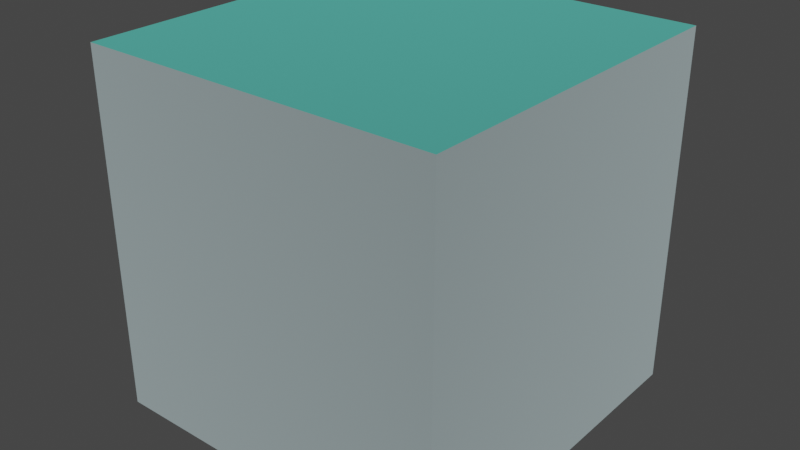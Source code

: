 # Source: cliff_blockCave_stone.blend  (saved by Blender 2.82.7; exported with 4.5.12 LTS)
import bpy
from mathutils import Matrix  # noqa: F401  (used for matrix-valued properties, if any)

bpy.ops.wm.read_factory_settings(use_empty=True)
scene = bpy.context.scene
scene.name = 'Scene'

# ---- collections
col_collection = bpy.data.collections.new('Collection'); scene.collection.children.link(col_collection)

# ---- materials (node trees are filled in below, after node groups)
mat_stone_001 = bpy.data.materials.new('stone.001')
mat_stone_001.use_backface_culling = True
mat_stone_001.use_transparent_shadow = False
mat_stone_001.diffuse_color = (0.7216, 0.8863, 0.9098, 1.0)
mat_grass_003 = bpy.data.materials.new('grass.003')
mat_grass_003.use_backface_culling = True
mat_grass_003.use_transparent_shadow = False
mat_grass_003.diffuse_color = (0.1725, 0.8471, 0.7216, 1.0)

# ---- material node trees
mat_stone_001.use_nodes = True; mat_stone_001.node_tree.nodes.clear()
_N = mat_stone_001.node_tree.nodes; _L = mat_stone_001.node_tree.links
n0 = _N.new('ShaderNodeOutputMaterial'); n0.name = 'Material Output'; n0.location = (1250, 0)
n1 = _N.new('ShaderNodeBsdfPrincipled'); n1.name = 'Principled BSDF'; n1.location = (0, 0)
n1.distribution = 'GGX'
n1.subsurface_method = 'BURLEY'
n1.inputs[0].default_value = (0.7216, 0.8863, 0.9098, 1.0)
n1.inputs[1].default_value = 1.0
n1.inputs[2].default_value = 1.0
n1.inputs[3].default_value = 1.45
n1.inputs[13].default_value = 1.0
n1.inputs[27].default_value = (0.0, 0.0, 0.0, 1.0)
n1.inputs[28].default_value = 1.0
_L.new(n1.outputs[0], n0.inputs[0])
n0.is_active_output = True
mat_grass_003.use_nodes = True; mat_grass_003.node_tree.nodes.clear()
_N = mat_grass_003.node_tree.nodes; _L = mat_grass_003.node_tree.links
n0 = _N.new('ShaderNodeOutputMaterial'); n0.name = 'Material Output'; n0.location = (1250, 0)
n1 = _N.new('ShaderNodeBsdfPrincipled'); n1.name = 'Principled BSDF'; n1.location = (0, 0)
n1.distribution = 'GGX'
n1.subsurface_method = 'BURLEY'
n1.inputs[0].default_value = (0.1725, 0.8471, 0.7216, 1.0)
n1.inputs[1].default_value = 1.0
n1.inputs[2].default_value = 1.0
n1.inputs[3].default_value = 1.45
n1.inputs[13].default_value = 1.0
n1.inputs[27].default_value = (0.0, 0.0, 0.0, 1.0)
n1.inputs[28].default_value = 1.0
_L.new(n1.outputs[0], n0.inputs[0])
n0.is_active_output = True

# ---- world
world_world = bpy.data.worlds.new('World'); scene.world = world_world
world_world.use_nodes = True; world_world.node_tree.nodes.clear()
_N = world_world.node_tree.nodes; _L = world_world.node_tree.links
n0 = _N.new('ShaderNodeOutputWorld'); n0.name = 'World Output'; n0.location = (300, 300)
n1 = _N.new('ShaderNodeBackground'); n1.name = 'Background'; n1.location = (10, 300)
n1.inputs[0].default_value = (0.05088, 0.05088, 0.05088, 1.0)
_L.new(n1.outputs[0], n0.inputs[0])
n0.is_active_output = True
world_world.color = (0.05088, 0.05088, 0.05088)
world_world.use_sun_shadow = False
world_world.sun_shadow_jitter_overblur = 0.0

# ---- meshes
me_mesh_cliff_blockcave_stone = bpy.data.meshes.new('Mesh cliff_blockCave_stone')
me_mesh_cliff_blockcave_stone.from_pydata([(0.479, -0.4243, 0.4864), (-0.1875, 0.06308, -0.5136), (-0.1875, 0.06308, 0.3864), (-0.08715, 0.3736, -0.5136), (-0.521, 0.5757, 0.4864), (0.2216, 0.005262, -0.5136), (0.2935, 0.005262, -0.5136), (0.479, 0.5757, -0.5136), (-0.2954, 0.06308, -0.5136), (0.379, -0.4243, -0.5136), (0.379, -0.4243, -0.06365), (0.479, -0.4243, -0.5136), (0.1976, -0.4243, 0.3864), (-0.521, -0.4243, 0.4864), (-0.421, -0.4243, 0.0958), (-0.421, -0.4243, -0.5136), (-0.521, -0.4243, -0.5136), (-0.2954, 0.06308, 0.3864), (0.1796, 0.1894, 0.3864), (0.02526, 0.3736, 0.3864), (0.2935, 0.005262, 0.3864), (0.3363, -0.2095, 0.3864), (-0.3582, -0.1806, 0.3864), (-0.08715, 0.3736, 0.3864), (0.2216, 0.005262, 0.3864), (0.1377, 0.3736, -0.06365), (0.1377, 0.3736, -0.5136), (-0.294, -0.4243, 0.3864), (0.479, 0.5757, 0.4864), (-0.521, 0.5757, -0.5136)], [], [(11, 28, 0), (28, 11, 7), (1, 17, 8), (17, 1, 2), (1, 23, 2), (23, 1, 3), (29, 13, 4), (13, 29, 16), (28, 13, 0), (13, 28, 4), (26, 6, 5), (7, 6, 26), (11, 6, 7), (6, 11, 9), (7, 26, 29), (3, 29, 26), (1, 29, 3), (8, 29, 1), (15, 29, 8), (29, 15, 16), (6, 24, 5), (24, 6, 20), (6, 21, 20), (21, 6, 10), (10, 6, 9), (11, 10, 9), (0, 10, 11), (0, 12, 10), (0, 27, 12), (13, 27, 0), (13, 14, 27), (13, 15, 14), (15, 13, 16), (17, 24, 22), (24, 17, 2), (24, 2, 18), (18, 2, 23), (18, 23, 19), (20, 22, 24), (21, 22, 20), (12, 22, 21), (22, 12, 27), (14, 17, 22), (17, 14, 8), (8, 14, 15), (25, 18, 19), (10, 12, 21), (26, 23, 3), (23, 26, 19), (19, 26, 25), (25, 24, 18), (24, 25, 5), (5, 25, 26), (14, 22, 27), (4, 7, 29), (7, 4, 28)])
me_mesh_cliff_blockcave_stone.polygons.foreach_set('use_smooth', [0, 0, 0, 0, 0, 0, 0, 0, 0, 0, 0, 0, 0, 0, 0, 0, 0, 0, 0, 0, 0, 0, 0, 0, 0, 0, 0, 0, 0, 0, 0, 0, 0, 0, 0, 0, 0, 0, 0, 0, 0, 0, 0, 0, 0, 0, 1, 0, 0, 0, 0, 0, 0, 0, 0, 0])
me_mesh_cliff_blockcave_stone.polygons.foreach_set('material_index', [0, 0, 0, 0, 0, 0, 0, 0, 0, 0, 0, 0, 0, 0, 0, 0, 0, 0, 0, 0, 0, 0, 0, 0, 0, 0, 0, 0, 0, 0, 0, 0, 0, 0, 0, 0, 0, 0, 0, 0, 0, 0, 0, 0, 0, 0, 0, 0, 0, 0, 0, 0, 0, 0, 1, 1])
_uv = me_mesh_cliff_blockcave_stone.uv_layers.new(name='UVMap')
_uv.uv.foreach_set('vector', [0.669, 0.002494, 1.0, 0.3437, 0.669, 0.3462, 1.0, 0.3437, 0.669, 0.002494, 1.0, 0.0, 0.8762, 1.0, 0.9123, 0.6903, 0.9123, 1.0, 0.9123, 0.6903, 0.8762, 1.0, 0.8762, 0.6903, 0.6538, 0.9985, 0.5461, 0.6882, 0.6538, 0.6892, 0.5461, 0.6882, 0.6538, 0.9985, 0.5461, 0.9975, 0.669, 0.3462, 0.9994, 0.6903, 0.669, 0.6903, 0.9994, 0.6903, 0.669, 0.3462, 0.9994, 0.3462, 0.669, 0.6882, 0.3345, 0.3441, 0.669, 0.3441, 0.3345, 0.3441, 0.669, 0.6882, 0.3345, 0.6882, 0.4021, 0.1175, 0.5253, 0.06383, 0.5253, 0.08859, 0.3345, 6.153e-08, 0.5253, 0.06383, 0.4021, 0.1175, 0.669, 0.0, 0.5253, 0.06383, 0.3345, 6.153e-08, 0.5253, 0.06383, 0.669, 0.0, 0.669, 0.03441, 0.3345, 6.153e-08, 0.4021, 0.1175, 0.3345, 0.3441, 0.4021, 0.1948, 0.3345, 0.3441, 0.4021, 0.1175, 0.506, 0.2294, 0.3345, 0.3441, 0.4021, 0.1948, 0.506, 0.2665, 0.3345, 0.3441, 0.506, 0.2294, 0.669, 0.3097, 0.3345, 0.3441, 0.506, 0.2665, 0.3345, 0.3441, 0.669, 0.3097, 0.669, 0.3441, 0.9123, 1.0, 0.9364, 0.6903, 0.9364, 1.0, 0.9364, 0.6903, 0.9123, 1.0, 0.9123, 0.6903, 0.3997, 0.6882, 0.4729, 0.9979, 0.3997, 0.9979, 0.4729, 0.9979, 0.3997, 0.6882, 0.5461, 0.8431, 0.5461, 0.8431, 0.3997, 0.6882, 0.5461, 0.6882, 2.991e-08, 0.6882, 0.03345, 0.5334, 0.03345, 0.6882, 0.0, 0.3441, 0.03345, 0.5334, 2.991e-08, 0.6882, 0.0, 0.3441, 0.09415, 0.3785, 0.03345, 0.5334, 0.0, 0.3441, 0.2586, 0.3785, 0.09415, 0.3785, 0.3345, 0.3441, 0.2586, 0.3785, 0.0, 0.3441, 0.3345, 0.3441, 0.3011, 0.4785, 0.2586, 0.3785, 0.3345, 0.3441, 0.3011, 0.6882, 0.3011, 0.4785, 0.3011, 0.6882, 0.3345, 0.3441, 0.3345, 0.6882, 0.021, 0.7951, 0.1939, 0.815, 0.0, 0.879, 0.1939, 0.815, 0.021, 0.7951, 0.0571, 0.7951, 0.1939, 0.815, 0.0571, 0.7951, 0.1799, 0.7516, 0.1799, 0.7516, 0.0571, 0.7951, 0.09067, 0.6882, 0.1799, 0.7516, 0.09067, 0.6882, 0.1283, 0.6882, 0.218, 0.815, 0.0, 0.879, 0.1939, 0.815, 0.2323, 0.8889, 0.0, 0.879, 0.218, 0.815, 0.1859, 0.9628, 0.0, 0.879, 0.2323, 0.8889, 0.0, 0.879, 0.1859, 0.9628, 0.02148, 0.9628, 0.2323, 0.8977, 0.3997, 0.9985, 0.316, 0.998, 0.3997, 0.9985, 0.2323, 0.8977, 0.3997, 0.6892, 0.3997, 0.6892, 0.2323, 0.8977, 0.2323, 0.6882, 0.6749, 0.8451, 0.738, 1.0, 0.669, 1.0, 0.5461, 0.8431, 0.5366, 0.9979, 0.4729, 0.9979, 0.801, 1.0, 0.8762, 0.6903, 0.8762, 1.0, 0.8762, 0.6903, 0.801, 1.0, 0.8386, 0.6903, 0.8386, 0.6903, 0.801, 1.0, 0.801, 0.8451, 0.6749, 0.8451, 0.801, 1.0, 0.738, 1.0, 0.801, 1.0, 0.6749, 0.8451, 0.801, 0.6903, 0.801, 0.6903, 0.6749, 0.8451, 0.6749, 0.6903, 0.2323, 0.8977, 0.316, 0.998, 0.2385, 0.9997, 4.985e-08, 0.3441, 0.3345, 0.0, 0.3345, 0.3441, 0.3345, 0.0, 4.985e-08, 0.3441, 0.0, 5.128e-08])
me_mesh_cliff_blockcave_stone.materials.append(mat_stone_001)
me_mesh_cliff_blockcave_stone.materials.append(mat_grass_003)
me_mesh_cliff_blockcave_stone.use_remesh_fix_poles = True
me_mesh_cliff_blockcave_stone.use_remesh_preserve_attributes = False
me_mesh_cliff_blockcave_stone.use_mirror_vertex_groups = False
me_mesh_cliff_blockcave_stone.update()
me_mesh_cliff_blockcave_stone.normals_split_custom_set([tuple(v) for v in zip(*[iter([1.0, 0.0, 0.0, 1.0, 0.0, 0.0, 1.0, 0.0, 0.0, 1.0, 0.0, 0.0, 1.0, 0.0, 0.0, 1.0, 0.0, 0.0, 0.0, -1.0, 3.534e-10, 0.0, -1.0, 3.534e-10, 0.0, -1.0, 3.534e-10, 0.0, -1.0, -1.767e-10, 0.0, -1.0, -1.767e-10, 0.0, -1.0, -1.767e-10, 0.9515, -0.3075, 0.0, 0.9515, -0.3075, 0.0, 0.9515, -0.3075, 0.0, 0.9515, -0.3075, -2.537e-08, 0.9515, -0.3075, -2.537e-08, 0.9515, -0.3075, -2.537e-08, -1.0, 0.0, 0.0, -1.0, 0.0, 0.0, -1.0, 0.0, 0.0, -1.0, 0.0, 0.0, -1.0, 0.0, 0.0, -1.0, 0.0, 0.0, 0.0, 0.0, 1.0, 0.0, 0.0, 1.0, 0.0, 0.0, 1.0, 0.0, 0.0, 1.0, 0.0, 0.0, 1.0, 0.0, 0.0, 1.0, 0.0, 0.0, -1.0, 0.0, 0.0, -1.0, 0.0, 0.0, -1.0, 1.896e-07, 0.0, -1.0, 1.896e-07, 0.0, -1.0, 1.896e-07, 0.0, -1.0, -3.213e-07, 0.0, -1.0, -3.213e-07, 0.0, -1.0, -3.213e-07, 0.0, -1.0, 0.0, 0.0, -1.0, 0.0, 0.0, -1.0, 0.0, 0.0, -1.0, 0.0, 0.0, -1.0, 0.0, 0.0, -1.0, 0.0, 0.0, -1.0, 0.0, 0.0, -1.0, 0.0, 0.0, -1.0, 0.0, 0.0, -1.0, 1.923e-07, 0.0, -1.0, 1.923e-07, 0.0, -1.0, 1.923e-07, 0.0, -1.0, 0.0, 0.0, -1.0, 0.0, 0.0, -1.0, 0.0, 0.0, -1.0, 0.0, 0.0, -1.0, 0.0, 0.0, -1.0, 0.0, 0.0, -1.0, 0.0, 0.0, -1.0, 0.0, 0.0, -1.0, 0.0, 0.0, -1.0, 0.0, -1.0, 3.495e-10, 0.0, -1.0, 3.495e-10, 0.0, -1.0, 3.495e-10, 0.0, -1.0, -3.495e-10, 0.0, -1.0, -3.495e-10, 0.0, -1.0, -3.495e-10, -0.9808, -0.1952, 3.307e-08, -0.9808, -0.1952, 3.307e-08, -0.9808, -0.1952, 3.307e-08, -0.9808, -0.1952, 0.0, -0.9808, -0.1952, 0.0, -0.9808, -0.1952, 0.0, -0.9808, -0.1952, 0.0, -0.9808, -0.1952, 0.0, -0.9808, -0.1952, 0.0, 0.0, -1.0, 0.0, 0.0, -1.0, 0.0, 0.0, -1.0, 0.0, 0.0, -1.0, 0.0, 0.0, -1.0, 0.0, 0.0, -1.0, 0.0, 0.0, -1.0, 0.0, 0.0, -1.0, 0.0, 0.0, -1.0, 0.0, 0.0, -1.0, 6.063e-07, 0.0, -1.0, 6.063e-07, 0.0, -1.0, 6.063e-07, 0.0, -1.0, 0.0, 0.0, -1.0, 0.0, 0.0, -1.0, 0.0, 0.0, -1.0, 0.0, 0.0, -1.0, 0.0, 0.0, -1.0, 0.0, 0.0, -1.0, 0.0, 0.0, -1.0, 0.0, 0.0, -1.0, 0.0, 0.0, -1.0, 0.0, 0.0, -1.0, 0.0, 0.0, -1.0, 0.0, 0.0, 0.0, -1.0, 0.0, 0.0, -1.0, 0.0, 0.0, -1.0, 0.0, 0.0, -1.0, 0.0, 0.0, -1.0, 0.0, 0.0, -1.0, 0.0, 0.0, -1.0, 0.0, 0.0, -1.0, 0.0, 0.0, -1.0, 0.0, 0.0, -1.0, 0.0, 0.0, -1.0, 0.0, 0.0, -1.0, 0.0, 0.0, -1.0, 0.0, 0.0, -1.0, 0.0, 0.0, -1.0, 0.0, 0.0, -1.0, 0.0, 0.0, -1.0, 0.0, 0.0, -1.0, 0.0, 0.0, -1.0, 0.0, 0.0, -1.0, 0.0, 0.0, -1.0, -1.216e-08, 0.0, -1.0, -1.216e-08, 0.0, -1.0, -1.216e-08, 0.0, -1.0, 0.0, 0.0, -1.0, 0.0, 0.0, -1.0, 0.0, 0.0, -1.0, 0.9684, -0.2494, 1.274e-08, 0.9684, -0.2494, 1.274e-08, 0.9684, -0.2494, 1.274e-08, 0.9684, -0.2494, -3.289e-08, 0.9684, -0.2494, -3.289e-08, 0.9684, -0.2494, -3.289e-08, 0.9684, -0.2494, 0.0, 0.9684, -0.2494, 0.0, 0.9684, -0.2494, 0.0, -0.7528, -0.6309, -0.188, -0.7528, -0.6309, -0.188, -0.7528, -0.6309, -0.188, -0.7957, 0.5138, -0.3208, -0.7957, 0.5138, -0.3208, -0.7957, 0.5138, -0.3208, 0.0, -1.0, 8.904e-09, 0.0, -1.0, 8.904e-09, 0.0, -1.0, 8.904e-09, 0.0, -1.0, -7.364e-08, 0.0, -1.0, -7.364e-08, 0.0, -1.0, -7.364e-08, 0.0, -1.0, 0.0, 0.0, -1.0, 0.0, 0.0, -1.0, 0.0, -0.975, -0.2221, 2.191e-08, -0.975, -0.2221, 2.191e-08, -0.975, -0.2221, 2.191e-08, -0.975, -0.2221, 3.287e-08, -0.975, -0.2221, 3.287e-08, -0.975, -0.2221, 3.287e-08, -0.975, -0.2221, 0.0, -0.975, -0.2221, 0.0, -0.975, -0.2221, 0.0, 0.8907, 0.2347, -0.3893, 0.8907, 0.2347, -0.3893, 0.8907, 0.2347, -0.3893, 0.0, 1.0, 0.0, 0.0, 1.0, 0.0, 0.0, 1.0, 0.0, 0.0, 1.0, 0.0, 0.0, 1.0, 0.0, 0.0, 1.0, 0.0])] * 3)])

# ---- objects
ob_cliff_blockcave_stone = bpy.data.objects.new('cliff_blockCave_stone', me_mesh_cliff_blockcave_stone)

# ---- transforms, parenting, visibility, modifiers, constraints
ob_cliff_blockcave_stone.location = (0.0, 0.0, 0.0)
ob_cliff_blockcave_stone.rotation_mode = 'QUATERNION'
ob_cliff_blockcave_stone.rotation_quaternion = (0.7071, 0.7071, 0.0, 0.0)
ob_cliff_blockcave_stone.scale = (1.0, 1.0, 1.0)
ob_cliff_blockcave_stone.lineart.crease_threshold = 0.0

# ---- collection membership
col_collection.objects.link(ob_cliff_blockcave_stone)

# ---- scene / render settings (as saved in the file)
scene.frame_start = 1; scene.frame_end = 250; scene.frame_set(1)
scene.render.engine = 'BLENDER_EEVEE_NEXT'
scene.cycles.use_denoising = False
scene.cycles.samples = 128
scene.cycles.sampling_pattern = 'TABULATED_SOBOL'
scene.cycles.use_adaptive_sampling = False
scene.cycles.use_light_tree = False
scene.view_settings.view_transform = 'Filmic'
bpy.context.view_layer.update()

# ---- added for rendering (the .blend has no active camera and no usable light): camera, sun
cam_auto = bpy.data.cameras.new('AutoCamera')
cam_auto.lens = 50.0
cam_auto.sensor_width = 36.0
cam_auto.clip_end = 1000.0
ob_auto_camera = bpy.data.objects.new('AutoCamera', cam_auto)
scene.collection.objects.link(ob_auto_camera)
ob_auto_camera.location = (1.58155, -1.9094, 1.35769)
ob_auto_camera.rotation_euler = (1.09748, -7.21219e-08, 0.694738)
scene.camera = ob_auto_camera
light_auto_sun = bpy.data.lights.new('AutoSun', 'SUN')
light_auto_sun.energy = 3.0
light_auto_sun.angle = 0.0523599
ob_auto_sun = bpy.data.objects.new('AutoSun', light_auto_sun)
scene.collection.objects.link(ob_auto_sun)
ob_auto_sun.rotation_euler = (0.872665, 0.174533, 0.523599)
bpy.context.view_layer.update()
